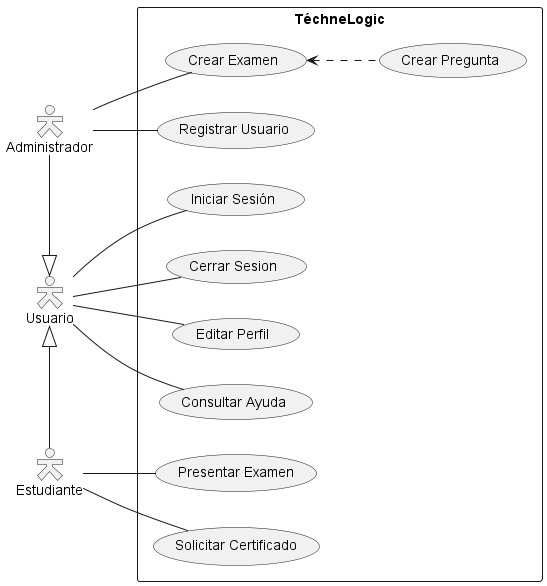

The diagram above was rendered by PlantUML. Its source (embedded in the PNG):
@startuml 
skinparam actorStyle hollow
left to right direction

actor "Administrador" as Admin
actor "Estudiante" as Student
actor "Usuario" as User

rectangle TéchneLogic {
usecase "Crear Examen" as CreateT
usecase "Crear Pregunta" as CreateQ
usecase "Registrar Usuario" as Register
usecase "Iniciar Sesión" as Login
usecase "Cerrar Sesion" as Logout
usecase "Editar Perfil" as Edit 
usecase "Consultar Ayuda" as Help
usecase "Presentar Examen" as Test
usecase "Solicitar Certificado" as Certify
}

User <|-l- Admin
User <|-r- Student

Admin -- CreateT
CreateT <.. CreateQ 
Admin -- Register

User -- Login
User -- Logout
User -- Edit
User -- Help

Student -- Test

Student -- Certify

@enduml